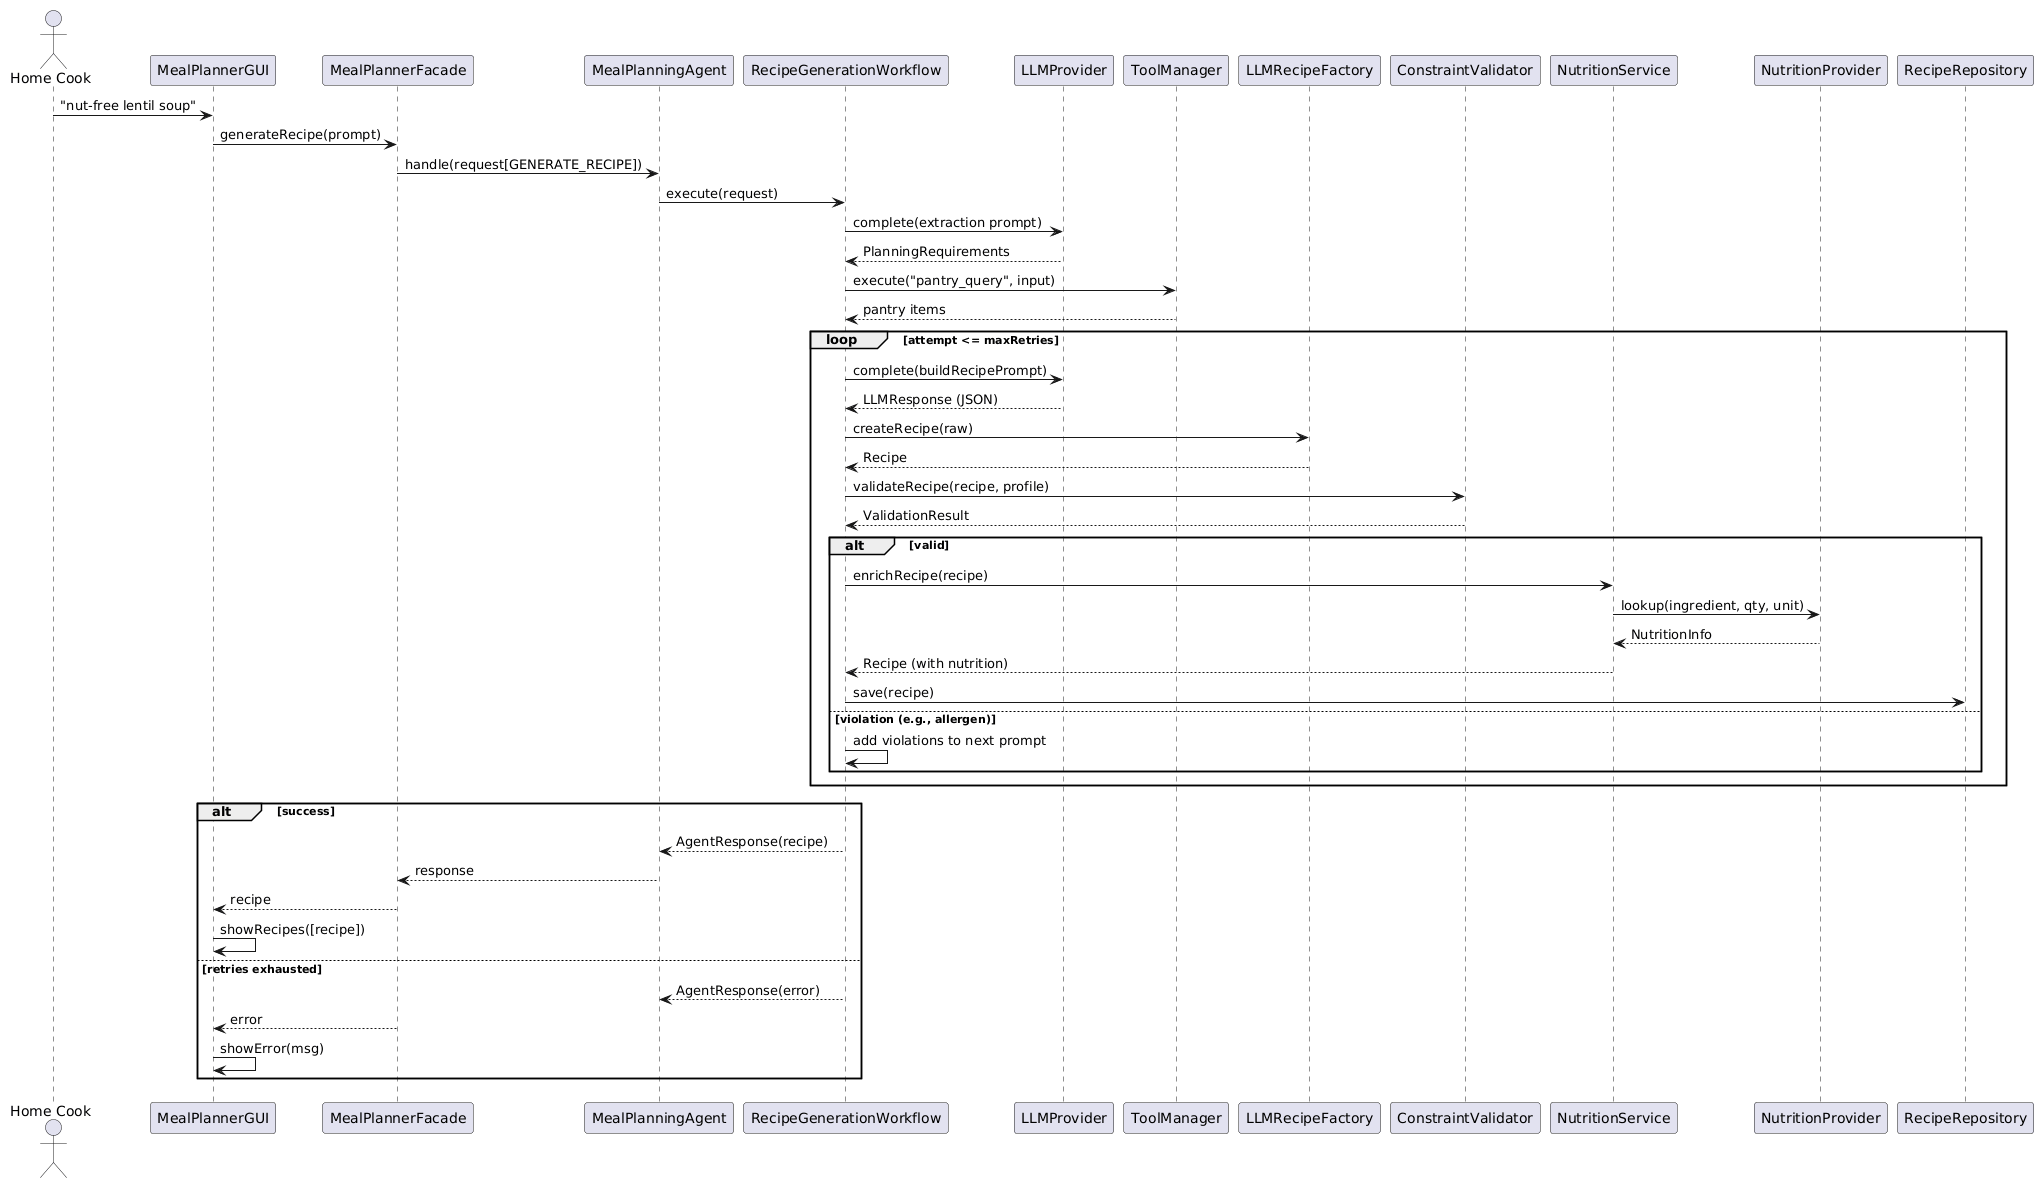

The diagram above was rendered by PlantUML. Its source (embedded in the PNG):
@startuml
actor "Home Cook" as U
participant MealPlannerGUI as GUI
participant MealPlannerFacade as F
participant MealPlanningAgent as A
participant RecipeGenerationWorkflow as W
participant LLMProvider as LLM
participant ToolManager as TM
participant LLMRecipeFactory as RF
participant ConstraintValidator as CV
participant NutritionService as NS
participant NutritionProvider as NP
participant RecipeRepository as RR

U -> GUI: "nut-free lentil soup"
GUI -> F: generateRecipe(prompt)
F -> A: handle(request[GENERATE_RECIPE])
A -> W: execute(request)
W -> LLM: complete(extraction prompt)
LLM --> W: PlanningRequirements
W -> TM: execute("pantry_query", input)
TM --> W: pantry items
loop attempt <= maxRetries
    W -> LLM: complete(buildRecipePrompt)
    LLM --> W: LLMResponse (JSON)
    W -> RF: createRecipe(raw)
    RF --> W: Recipe
    W -> CV: validateRecipe(recipe, profile)
    CV --> W: ValidationResult
    alt valid
        W -> NS: enrichRecipe(recipe)
        NS -> NP: lookup(ingredient, qty, unit)
        NP --> NS: NutritionInfo
        NS --> W: Recipe (with nutrition)
        W -> RR: save(recipe)
    else violation (e.g., allergen)
        W -> W: add violations to next prompt
    end
end
alt success
    W --> A: AgentResponse(recipe)
    A --> F: response
    F --> GUI: recipe
    GUI -> GUI: showRecipes([recipe])
else retries exhausted
    W --> A: AgentResponse(error)
    F --> GUI: error
    GUI -> GUI: showError(msg)
end
@enduml